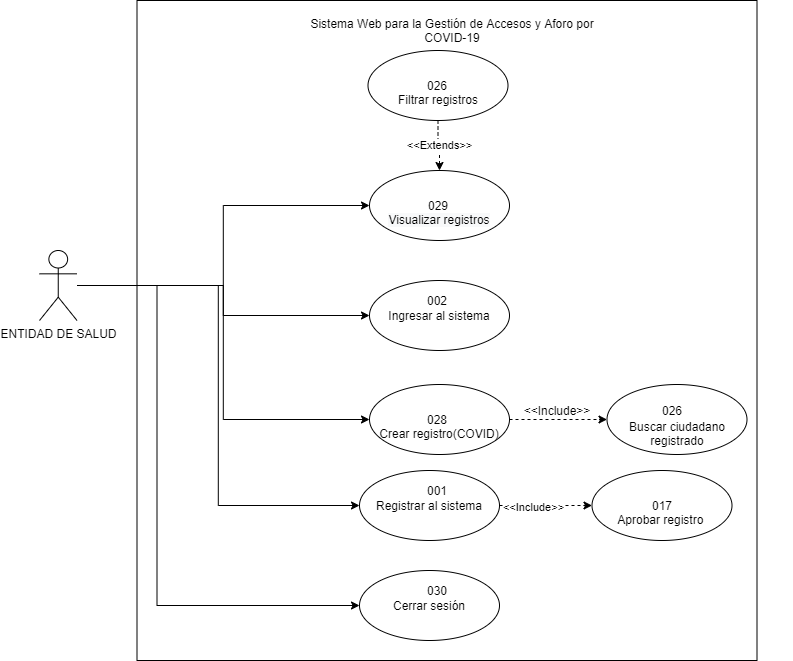

The diagram above was exported from draw.io. Its source (the exported page's mxGraphModel, read from the mxfile embedded in the PNG):
<mxGraphModel dx="1695" dy="-744" grid="1" gridSize="10" guides="1" tooltips="1" connect="1" arrows="1" fold="1" page="1" pageScale="1" pageWidth="827" pageHeight="1169" math="0" shadow="0">
  <root>
    <mxCell id="0" />
    <mxCell id="1" parent="0" />
    <mxCell id="HBHdJYJIG605c4DXyOnG-22" value="Ingresar al sistema" style="ellipse;whiteSpace=wrap;html=1;" vertex="1" parent="1">
      <mxGeometry y="2380" width="140" height="70" as="geometry" />
    </mxCell>
    <mxCell id="HBHdJYJIG605c4DXyOnG-23" value="&lt;br&gt;&lt;br&gt;&lt;span style=&quot;color: rgb(0 , 0 , 0) ; font-family: &amp;#34;helvetica&amp;#34; ; font-size: 12px ; font-style: normal ; font-weight: 400 ; letter-spacing: normal ; text-align: center ; text-indent: 0px ; text-transform: none ; word-spacing: 0px ; background-color: rgb(248 , 249 , 250) ; display: inline ; float: none&quot;&gt;Visualizar registros&lt;/span&gt;" style="ellipse;whiteSpace=wrap;html=1;" vertex="1" parent="1">
      <mxGeometry y="2270" width="140" height="70" as="geometry" />
    </mxCell>
    <mxCell id="HBHdJYJIG605c4DXyOnG-24" value="&lt;br&gt;&lt;br&gt;&lt;font face=&quot;helvetica&quot;&gt;Crear registro(COVID)&lt;/font&gt;" style="ellipse;whiteSpace=wrap;html=1;" vertex="1" parent="1">
      <mxGeometry y="2484" width="140" height="70" as="geometry" />
    </mxCell>
    <mxCell id="HBHdJYJIG605c4DXyOnG-25" style="edgeStyle=orthogonalEdgeStyle;rounded=0;orthogonalLoop=1;jettySize=auto;html=1;entryX=0;entryY=0.5;entryDx=0;entryDy=0;" edge="1" parent="1" source="HBHdJYJIG605c4DXyOnG-30" target="HBHdJYJIG605c4DXyOnG-22">
      <mxGeometry relative="1" as="geometry" />
    </mxCell>
    <mxCell id="HBHdJYJIG605c4DXyOnG-26" style="edgeStyle=orthogonalEdgeStyle;rounded=0;orthogonalLoop=1;jettySize=auto;html=1;entryX=0;entryY=0.5;entryDx=0;entryDy=0;" edge="1" parent="1" source="HBHdJYJIG605c4DXyOnG-30" target="HBHdJYJIG605c4DXyOnG-33">
      <mxGeometry relative="1" as="geometry">
        <mxPoint x="-250" y="2724.137931034483" as="targetPoint" />
      </mxGeometry>
    </mxCell>
    <mxCell id="HBHdJYJIG605c4DXyOnG-27" style="edgeStyle=orthogonalEdgeStyle;rounded=0;orthogonalLoop=1;jettySize=auto;html=1;entryX=0;entryY=0.5;entryDx=0;entryDy=0;" edge="1" parent="1" source="HBHdJYJIG605c4DXyOnG-30" target="HBHdJYJIG605c4DXyOnG-24">
      <mxGeometry relative="1" as="geometry" />
    </mxCell>
    <mxCell id="HBHdJYJIG605c4DXyOnG-28" style="edgeStyle=orthogonalEdgeStyle;rounded=0;orthogonalLoop=1;jettySize=auto;html=1;entryX=0;entryY=0.5;entryDx=0;entryDy=0;" edge="1" parent="1" source="HBHdJYJIG605c4DXyOnG-30" target="HBHdJYJIG605c4DXyOnG-23">
      <mxGeometry relative="1" as="geometry" />
    </mxCell>
    <mxCell id="HBHdJYJIG605c4DXyOnG-29" style="edgeStyle=orthogonalEdgeStyle;rounded=0;orthogonalLoop=1;jettySize=auto;html=1;entryX=0;entryY=0.5;entryDx=0;entryDy=0;" edge="1" parent="1" source="HBHdJYJIG605c4DXyOnG-30" target="HBHdJYJIG605c4DXyOnG-49">
      <mxGeometry relative="1" as="geometry">
        <Array as="points">
          <mxPoint x="-212.5" y="2385" />
          <mxPoint x="-212.5" y="2705" />
        </Array>
      </mxGeometry>
    </mxCell>
    <mxCell id="HBHdJYJIG605c4DXyOnG-30" value="ENTIDAD DE SALUD" style="shape=umlActor;verticalLabelPosition=bottom;verticalAlign=top;html=1;" vertex="1" parent="1">
      <mxGeometry x="-330" y="2350" width="37.5" height="70" as="geometry" />
    </mxCell>
    <mxCell id="HBHdJYJIG605c4DXyOnG-31" style="edgeStyle=orthogonalEdgeStyle;rounded=0;orthogonalLoop=1;jettySize=auto;html=1;entryX=0;entryY=0.5;entryDx=0;entryDy=0;dashed=1;" edge="1" parent="1" source="HBHdJYJIG605c4DXyOnG-33" target="HBHdJYJIG605c4DXyOnG-39">
      <mxGeometry relative="1" as="geometry" />
    </mxCell>
    <mxCell id="HBHdJYJIG605c4DXyOnG-32" value="&amp;lt;&amp;lt;Include&amp;gt;&amp;gt;" style="edgeLabel;html=1;align=center;verticalAlign=middle;resizable=0;points=[];" vertex="1" connectable="0" parent="HBHdJYJIG605c4DXyOnG-31">
      <mxGeometry x="-0.2973" y="-1" relative="1" as="geometry">
        <mxPoint x="1" as="offset" />
      </mxGeometry>
    </mxCell>
    <mxCell id="HBHdJYJIG605c4DXyOnG-33" value="Registrar al sistema" style="ellipse;whiteSpace=wrap;html=1;" vertex="1" parent="1">
      <mxGeometry x="-10" y="2570" width="140" height="70" as="geometry" />
    </mxCell>
    <mxCell id="HBHdJYJIG605c4DXyOnG-34" value="" style="endArrow=classic;html=1;dashed=1;exitX=1;exitY=0.5;exitDx=0;exitDy=0;entryX=0;entryY=0.5;entryDx=0;entryDy=0;" edge="1" parent="1" source="HBHdJYJIG605c4DXyOnG-24" target="HBHdJYJIG605c4DXyOnG-35">
      <mxGeometry width="50" height="50" relative="1" as="geometry">
        <mxPoint x="147.5" y="2510" as="sourcePoint" />
        <mxPoint x="257.5" y="2510" as="targetPoint" />
      </mxGeometry>
    </mxCell>
    <mxCell id="HBHdJYJIG605c4DXyOnG-35" value="&lt;br&gt;&lt;br&gt;&lt;font face=&quot;helvetica&quot;&gt;Buscar ciudadano registrado&lt;/font&gt;" style="ellipse;whiteSpace=wrap;html=1;" vertex="1" parent="1">
      <mxGeometry x="237.5" y="2484" width="140" height="70" as="geometry" />
    </mxCell>
    <mxCell id="HBHdJYJIG605c4DXyOnG-36" value="&amp;lt;&amp;lt;Include&amp;gt;&amp;gt;" style="text;html=1;strokeColor=none;fillColor=none;align=center;verticalAlign=middle;whiteSpace=wrap;rounded=0;" vertex="1" parent="1">
      <mxGeometry x="167.5" y="2500" width="40" height="20" as="geometry" />
    </mxCell>
    <mxCell id="HBHdJYJIG605c4DXyOnG-37" value="&amp;lt;&amp;lt;Extends&amp;gt;&amp;gt;" style="edgeStyle=orthogonalEdgeStyle;rounded=0;orthogonalLoop=1;jettySize=auto;html=1;exitX=0.5;exitY=1;exitDx=0;exitDy=0;entryX=0.5;entryY=0;entryDx=0;entryDy=0;dashed=1;" edge="1" parent="1" source="HBHdJYJIG605c4DXyOnG-38" target="HBHdJYJIG605c4DXyOnG-23">
      <mxGeometry relative="1" as="geometry" />
    </mxCell>
    <mxCell id="HBHdJYJIG605c4DXyOnG-38" value="&lt;br&gt;&lt;br&gt;&lt;font face=&quot;helvetica&quot;&gt;Filtrar registros&lt;/font&gt;" style="ellipse;whiteSpace=wrap;html=1;" vertex="1" parent="1">
      <mxGeometry x="-1.5" y="2150" width="140" height="70" as="geometry" />
    </mxCell>
    <mxCell id="HBHdJYJIG605c4DXyOnG-39" value="&lt;br&gt;&lt;br&gt;&lt;font face=&quot;helvetica&quot;&gt;Aprobar registro&amp;nbsp;&lt;/font&gt;" style="ellipse;whiteSpace=wrap;html=1;" vertex="1" parent="1">
      <mxGeometry x="222.5" y="2570" width="140" height="70" as="geometry" />
    </mxCell>
    <mxCell id="HBHdJYJIG605c4DXyOnG-40" value="" style="rounded=0;whiteSpace=wrap;html=1;strokeColor=#000000;fillColor=none;gradientColor=#ffffff;" vertex="1" parent="1">
      <mxGeometry x="-232.5" y="2100" width="620" height="660" as="geometry" />
    </mxCell>
    <mxCell id="HBHdJYJIG605c4DXyOnG-41" value="Sistema Web para la Gestión de Accesos y Aforo por&lt;br&gt;COVID-19" style="text;html=1;strokeColor=none;fillColor=none;align=center;verticalAlign=middle;whiteSpace=wrap;rounded=0;" vertex="1" parent="1">
      <mxGeometry x="-257.5" y="2120" width="680" height="20" as="geometry" />
    </mxCell>
    <mxCell id="HBHdJYJIG605c4DXyOnG-42" value="017" style="text;html=1;strokeColor=none;fillColor=none;align=center;verticalAlign=middle;whiteSpace=wrap;rounded=0;" vertex="1" parent="1">
      <mxGeometry x="272.5" y="2595" width="40" height="20" as="geometry" />
    </mxCell>
    <mxCell id="HBHdJYJIG605c4DXyOnG-43" value="026" style="text;html=1;strokeColor=none;fillColor=none;align=center;verticalAlign=middle;whiteSpace=wrap;rounded=0;" vertex="1" parent="1">
      <mxGeometry x="47.5" y="2175" width="40" height="20" as="geometry" />
    </mxCell>
    <mxCell id="HBHdJYJIG605c4DXyOnG-44" value="028" style="text;html=1;strokeColor=none;fillColor=none;align=center;verticalAlign=middle;whiteSpace=wrap;rounded=0;" vertex="1" parent="1">
      <mxGeometry x="47.5" y="2509" width="40" height="20" as="geometry" />
    </mxCell>
    <mxCell id="HBHdJYJIG605c4DXyOnG-45" value="029" style="text;html=1;strokeColor=none;fillColor=none;align=center;verticalAlign=middle;whiteSpace=wrap;rounded=0;" vertex="1" parent="1">
      <mxGeometry x="48.5" y="2295" width="40" height="20" as="geometry" />
    </mxCell>
    <mxCell id="HBHdJYJIG605c4DXyOnG-46" value="002" style="text;html=1;strokeColor=none;fillColor=none;align=center;verticalAlign=middle;whiteSpace=wrap;rounded=0;" vertex="1" parent="1">
      <mxGeometry x="47.5" y="2390" width="40" height="20" as="geometry" />
    </mxCell>
    <mxCell id="HBHdJYJIG605c4DXyOnG-47" value="001" style="text;html=1;strokeColor=none;fillColor=none;align=center;verticalAlign=middle;whiteSpace=wrap;rounded=0;" vertex="1" parent="1">
      <mxGeometry x="47.5" y="2580" width="40" height="20" as="geometry" />
    </mxCell>
    <mxCell id="HBHdJYJIG605c4DXyOnG-48" value="026" style="text;html=1;strokeColor=none;fillColor=none;align=center;verticalAlign=middle;whiteSpace=wrap;rounded=0;" vertex="1" parent="1">
      <mxGeometry x="282.5" y="2500" width="40" height="20" as="geometry" />
    </mxCell>
    <mxCell id="HBHdJYJIG605c4DXyOnG-49" value="Cerrar sesión" style="ellipse;whiteSpace=wrap;html=1;" vertex="1" parent="1">
      <mxGeometry x="-10" y="2670" width="140" height="70" as="geometry" />
    </mxCell>
    <mxCell id="HBHdJYJIG605c4DXyOnG-50" value="030" style="text;html=1;strokeColor=none;fillColor=none;align=center;verticalAlign=middle;whiteSpace=wrap;rounded=0;" vertex="1" parent="1">
      <mxGeometry x="47.5" y="2680" width="40" height="20" as="geometry" />
    </mxCell>
  </root>
</mxGraphModel>